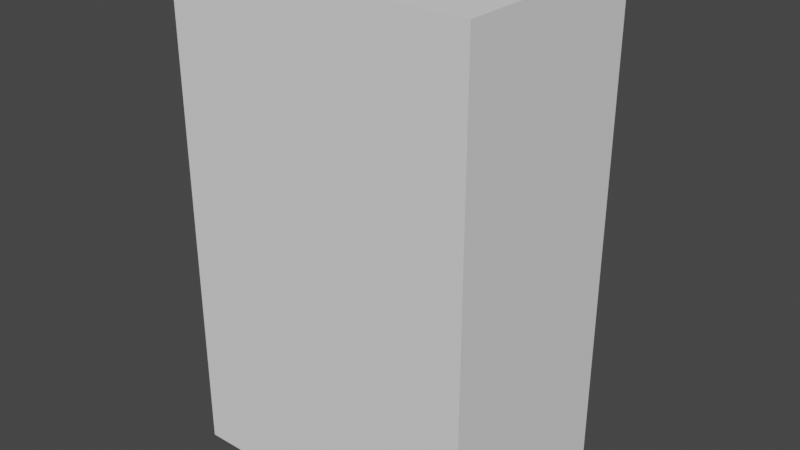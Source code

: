 # Source: fridge001.blend  (saved by Blender 3.4.6; exported with 4.5.12 LTS)
import bpy
from mathutils import Matrix  # noqa: F401  (used for matrix-valued properties, if any)

bpy.ops.wm.read_factory_settings(use_empty=True)
scene = bpy.context.scene
scene.name = 'Scene'

# ---- collections
col_collection = bpy.data.collections.new('Collection'); scene.collection.children.link(col_collection)
col_coffeepan_and_its_spot = bpy.data.collections.new('Coffeepan and its spot'); col_collection.children.link(col_coffeepan_and_its_spot)

# ---- world
world_world = bpy.data.worlds.new('World'); scene.world = world_world
world_world.use_nodes = True; world_world.node_tree.nodes.clear()
_N = world_world.node_tree.nodes; _L = world_world.node_tree.links
n0 = _N.new('ShaderNodeOutputWorld'); n0.name = 'World Output'; n0.location = (300, 300)
n1 = _N.new('ShaderNodeBackground'); n1.name = 'Background'; n1.location = (10, 300)
n1.inputs[0].default_value = (0.05088, 0.05088, 0.05088, 1.0)
_L.new(n1.outputs[0], n0.inputs[0])
n0.is_active_output = True
world_world.color = (0.05088, 0.05088, 0.05088)
world_world.use_sun_shadow = False
world_world.sun_shadow_jitter_overblur = 0.0

# ---- meshes
me_cube = bpy.data.meshes.new('Cube')
me_cube.from_pydata([(1.0, 1.0, 2.0), (0.1169, 0.4539, 0.8353), (1.0, 1.0, 0.0), (0.1169, 0.4539, 1.282), (1.0, -1.0, 2.0), (1.0, -1.0, 0.0), (-1.286, 1.0, 2.0), (0.7603, 0.4539, 0.8353), (-1.286, 1.0, 0.0), (0.7603, 0.4539, 1.282), (-1.286, -1.0, 2.0), (-1.286, -1.0, 0.0), (0.1169, 1.0, 1.282), (0.1169, 1.0, 0.8353), (0.7603, 1.0, 0.8353), (0.7603, 1.0, 1.282)], [], [(0, 6, 10, 4), (5, 4, 10, 11), (11, 10, 6, 8), (8, 2, 5, 11), (2, 0, 4, 5), (0, 2, 14, 15), (2, 8, 6, 0, 15, 12, 13, 14), (12, 3, 1, 13), (14, 7, 9, 15), (7, 1, 3, 9), (13, 1, 7, 14), (9, 3, 12, 15)])
me_cube.polygons.foreach_set('material_index', [0, 0, 0, 0, 0, 0, 0, 567, 567, 567, 567, 567])
_uv = me_cube.uv_layers.new(name='UVMap')
_uv.uv.foreach_set('vector', [0.625, 0.5, 0.875, 0.5, 0.875, 0.75, 0.625, 0.75, 0.375, 0.75, 0.625, 0.75, 0.625, 1.0, 0.375, 1.0, 0.375, 0.0, 0.625, 0.0, 0.625, 0.25, 0.375, 0.25, 0.125, 0.5, 0.375, 0.5, 0.375, 0.75, 0.125, 0.75, 0.375, 0.5, 0.625, 0.5, 0.625, 0.75, 0.375, 0.75, 0.625, 0.5, 0.375, 0.5, 0.4794, 0.47, 0.5352, 0.47, 0.375, 0.5, 0.375, 0.25, 0.625, 0.25, 0.625, 0.5, 0.5352, 0.47, 0.5352, 0.3896, 0.4794, 0.3896, 0.4794, 0.47, 0.625, 0.1871, 0.625, 0.0, 0.375, 0.0, 0.375, 0.1871, 0.375, 0.5629, 0.375, 0.75, 0.625, 0.75, 0.625, 0.5629, 0.375, 0.75, 0.375, 1.0, 0.625, 1.0, 0.625, 0.75, 0.125, 0.5629, 0.125, 0.75, 0.375, 0.75, 0.375, 0.5629, 0.625, 0.75, 0.875, 0.75, 0.875, 0.5629, 0.625, 0.5629])
me_cube.use_mirror_vertex_groups = False
me_cube.update()
me_cube_001 = bpy.data.meshes.new('Cube.001')
me_cube_001.from_pydata([(-1.0, 0.263, -1.0), (-1.0, 0.263, 1.0), (-0.8612, 0.774, -0.8612), (-0.8612, 0.774, 0.43), (1.0, 0.263, -1.0), (1.0, 0.263, 1.0), (0.8612, 0.774, -0.8612), (0.8612, 0.774, 0.43), (-1.0, 0.774, 1.0), (-1.0, 0.774, -1.0), (1.0, 0.774, -1.0), (1.0, 0.774, 1.0), (-0.8612, -0.5017, 0.43), (-0.8612, -0.5017, -0.8612), (0.8612, -0.5017, -0.8612), (0.8612, -0.5017, 0.43)], [], [(0, 1, 8, 9), (7, 6, 14, 15), (10, 11, 5, 4), (9, 10, 4, 0), (11, 8, 1, 5), (3, 2, 9, 8), (2, 6, 10, 9), (7, 3, 8, 11), (6, 7, 11, 10), (13, 12, 15, 14), (6, 2, 13, 14), (3, 7, 15, 12), (2, 3, 12, 13)])
_uv = me_cube_001.uv_layers.new(name='UVMap')
_uv.uv.foreach_set('vector', [0.375, 0.0, 0.625, 0.0, 0.625, 0.25, 0.375, 0.25, 0.6077, 0.4827, 0.3923, 0.4827, 0.3923, 0.4827, 0.6077, 0.4827, 0.375, 0.5, 0.625, 0.5, 0.625, 0.75, 0.375, 0.75, 0.125, 0.5, 0.375, 0.5, 0.375, 0.75, 0.125, 0.75, 0.625, 0.5, 0.875, 0.5, 0.875, 0.75, 0.625, 0.75, 0.6077, 0.2673, 0.3923, 0.2673, 0.375, 0.25, 0.625, 0.25, 0.3923, 0.2673, 0.3923, 0.4827, 0.375, 0.5, 0.375, 0.25, 0.6077, 0.4827, 0.6077, 0.2673, 0.625, 0.25, 0.625, 0.5, 0.3923, 0.4827, 0.6077, 0.4827, 0.625, 0.5, 0.375, 0.5, 0.3923, 0.2673, 0.6077, 0.2673, 0.6077, 0.4827, 0.3923, 0.4827, 0.3923, 0.4827, 0.3923, 0.2673, 0.3923, 0.2673, 0.3923, 0.4827, 0.6077, 0.2673, 0.6077, 0.4827, 0.6077, 0.4827, 0.6077, 0.2673, 0.3923, 0.2673, 0.6077, 0.2673, 0.6077, 0.2673, 0.3923, 0.2673])
me_cube_001.update()
me_cylinder = bpy.data.meshes.new('Cylinder')
me_cylinder.from_pydata([(0.0, 1.0, -1.0), (0.0, 1.0, 1.0), (0.9511, 0.309, -1.0), (0.9511, 0.309, 1.0), (0.5878, -0.809, -1.0), (0.5878, -0.809, 1.0), (-0.5878, -0.809, -1.0), (-0.5878, -0.809, 1.0), (-0.9511, 0.309, -1.0), (-0.9511, 0.309, 1.0)], [], [(0, 1, 3, 2), (2, 3, 5, 4), (4, 5, 7, 6), (6, 7, 9, 8), (8, 9, 1, 0), (0, 2, 4, 6, 8)])
_uv = me_cylinder.uv_layers.new(name='UVMap')
_uv.uv.foreach_set('vector', [1.0, 0.5, 1.0, 1.0, 0.8, 1.0, 0.8, 0.5, 0.8, 0.5, 0.8, 1.0, 0.6, 1.0, 0.6, 0.5, 0.6, 0.5, 0.6, 1.0, 0.4, 1.0, 0.4, 0.5, 0.4, 0.5, 0.4, 1.0, 0.2, 1.0, 0.2, 0.5, 0.2, 0.5, 0.2, 1.0, 2.98e-08, 1.0, 2.98e-08, 0.5, 0.75, 0.49, 0.9783, 0.3242, 0.8911, 0.05584, 0.6089, 0.05584, 0.5217, 0.3242])
me_cylinder.update()
me_cube_003 = bpy.data.meshes.new('Cube.003')
me_cube_003.from_pydata([(-1.0, -1.0, -1.0), (-1.0, -1.0, 1.0), (-1.0, 1.0, -1.0), (-1.0, 1.0, 1.0), (1.0, -1.0, -1.0), (1.0, -1.0, 1.0), (1.0, 1.0, -1.0), (1.0, 1.0, 1.0), (-1.0, -2.595, -1.128), (-1.0, -2.321, -1.053), (-1.0, -2.536, 1.059), (-1.0, -2.63, 1.136), (1.0, -2.595, -1.128), (1.0, -2.63, 1.136), (1.0, -2.321, -1.053), (1.0, -2.536, 1.059), (4.266, -1.0, -1.0), (4.266, -1.0, 1.0), (4.266, 1.0, -1.0), (4.266, 1.0, 1.0), (6.266, -1.0, -1.0), (6.266, -1.0, 1.0), (6.266, 1.0, -1.0), (6.266, 1.0, 1.0), (4.266, -2.595, -1.128), (4.266, -2.321, -1.053), (4.266, -2.536, 1.059), (4.266, -2.63, 1.136), (6.266, -2.595, -1.128), (6.266, -2.63, 1.136), (6.266, -2.321, -1.053), (6.266, -2.536, 1.059)], [], [(0, 1, 3, 2), (2, 3, 7, 6), (6, 7, 5, 4), (4, 5, 1, 0), (5, 7, 13, 15), (4, 0, 9, 14), (2, 6, 12, 8), (3, 1, 10, 11), (1, 5, 15, 10), (0, 2, 8, 9), (6, 4, 14, 12), (7, 3, 11, 13), (16, 17, 19, 18), (18, 19, 23, 22), (22, 23, 21, 20), (20, 21, 17, 16), (21, 23, 29, 31), (20, 16, 25, 30), (18, 22, 28, 24), (19, 17, 26, 27), (17, 21, 31, 26), (16, 18, 24, 25), (22, 20, 30, 28), (23, 19, 27, 29)])
_uv = me_cube_003.uv_layers.new(name='UVMap')
_uv.uv.foreach_set('vector', [0.375, 0.0, 0.625, 0.0, 0.625, 0.25, 0.375, 0.25, 0.375, 0.25, 0.625, 0.25, 0.625, 0.5, 0.375, 0.5, 0.375, 0.5, 0.625, 0.5, 0.625, 0.75, 0.375, 0.75, 0.375, 0.75, 0.625, 0.75, 0.625, 1.0, 0.375, 1.0, 0.625, 0.75, 0.625, 0.5, 0.625, 0.5, 0.625, 0.75, 0.375, 0.75, 0.375, 1.0, 0.375, 1.0, 0.375, 0.75, 0.375, 0.25, 0.375, 0.5, 0.375, 0.5, 0.375, 0.25, 0.625, 0.25, 0.625, 0.0, 0.625, 0.0, 0.625, 0.25, 0.625, 1.0, 0.625, 0.75, 0.625, 0.75, 0.625, 1.0, 0.375, 0.0, 0.375, 0.25, 0.375, 0.25, 0.375, 0.0, 0.375, 0.5, 0.375, 0.75, 0.375, 0.75, 0.375, 0.5, 0.625, 0.5, 0.625, 0.25, 0.625, 0.25, 0.625, 0.5, 0.375, 0.0, 0.625, 0.0, 0.625, 0.25, 0.375, 0.25, 0.375, 0.25, 0.625, 0.25, 0.625, 0.5, 0.375, 0.5, 0.375, 0.5, 0.625, 0.5, 0.625, 0.75, 0.375, 0.75, 0.375, 0.75, 0.625, 0.75, 0.625, 1.0, 0.375, 1.0, 0.625, 0.75, 0.625, 0.5, 0.625, 0.5, 0.625, 0.75, 0.375, 0.75, 0.375, 1.0, 0.375, 1.0, 0.375, 0.75, 0.375, 0.25, 0.375, 0.5, 0.375, 0.5, 0.375, 0.25, 0.625, 0.25, 0.625, 0.0, 0.625, 0.0, 0.625, 0.25, 0.625, 1.0, 0.625, 0.75, 0.625, 0.75, 0.625, 1.0, 0.375, 0.0, 0.375, 0.25, 0.375, 0.25, 0.375, 0.0, 0.375, 0.5, 0.375, 0.75, 0.375, 0.75, 0.375, 0.5, 0.625, 0.5, 0.625, 0.25, 0.625, 0.25, 0.625, 0.5])
me_cube_003.update()
me_cylinder_001 = bpy.data.meshes.new('Cylinder.001')
me_cylinder_001.from_pydata([(0.0, 1.0, -1.0), (0.0, 1.0, 1.0), (0.7071, 0.7071, -1.0), (0.7071, 0.7071, 1.0), (1.0, 0.0, -1.0), (1.0, 0.0, 1.0), (0.7071, -0.7071, -1.0), (0.7071, -0.7071, 1.0), (0.0, -1.0, -1.0), (0.0, -1.0, 1.0), (-0.7071, -0.7071, -1.0), (-0.7071, -0.7071, 1.0), (-1.0, 0.0, -1.0), (-1.0, 0.0, 1.0), (-0.7071, 0.7071, -1.0), (-0.7071, 0.7071, 1.0), (1.0, 0.0, 0.7145), (1.0, 0.0, 0.5023), (0.9024, -0.2357, -1.0), (0.8047, -0.4714, -1.0), (0.8047, -0.4714, 1.0), (0.9024, -0.2357, 1.0), (0.7071, -0.7071, 0.7145), (0.7071, -0.7071, 0.5023), (0.9024, -0.2357, 0.5023), (0.8047, -0.4714, 0.5023), (0.9024, -0.2357, 0.7145), (0.8047, -0.4714, 0.7145), (1.185, -0.3528, 0.5023), (1.087, -0.5885, 0.5023), (1.185, -0.3528, 0.7145), (1.087, -0.5885, 0.7145), (1.12, -0.3257, 0.7145), (1.12, -0.3257, 0.5023), (1.022, -0.5614, 0.5023), (1.022, -0.5614, 0.7145), (1.185, -0.3528, -0.5321), (1.087, -0.5885, -0.5321), (1.12, -0.3257, -0.5321), (1.022, -0.5614, -0.5321), (-0.8536, 0.3536, -1.0), (-1.086, 0.462, 0.9785), (0.0, 1.0, 0.455), (0.7071, 0.7071, 0.455), (0.0, -1.0, 0.455), (-0.7071, -0.7071, 0.455), (-1.0, 0.0, 0.455), (-0.7071, 0.7071, 0.455), (-0.8536, 0.3536, 0.455)], [], [(42, 1, 3, 43), (2, 43, 3, 5, 16, 17, 4), (27, 20, 7, 22), (6, 23, 22, 7, 9, 44, 8), (44, 9, 11, 45), (45, 11, 13, 46), (48, 41, 15, 47), (47, 15, 1, 42), (0, 2, 4, 18, 19, 6, 8, 10, 12, 40, 14), (19, 25, 23, 6), (25, 27, 22, 23), (4, 17, 24, 18), (18, 24, 25, 19), (17, 16, 26, 24), (33, 32, 30, 28), (16, 5, 21, 26), (26, 21, 20, 27), (28, 30, 31, 29), (29, 34, 39, 37), (35, 34, 29, 31), (32, 35, 31, 30), (26, 27, 35, 32), (27, 25, 34, 35), (25, 24, 33, 34), (24, 26, 32, 33), (39, 38, 36, 37), (28, 29, 37, 36), (33, 28, 36, 38), (34, 33, 38, 39), (46, 13, 41, 48), (12, 46, 48, 40), (14, 47, 42, 0), (40, 48, 47, 14), (10, 45, 46, 12), (8, 44, 45, 10), (0, 42, 43, 2)])
_uv = me_cylinder_001.uv_layers.new(name='UVMap')
_uv.uv.foreach_set('vector', [0.9426, 0.322, 0.9426, 0.4426, 0.7734, 0.4426, 0.7734, 0.322, 0.9426, 0.4432, 0.9426, 0.7649, 0.9426, 0.8854, 0.7734, 0.8854, 0.7734, 0.8223, 0.7734, 0.7754, 0.7734, 0.4432, 0.7163, 0.06345, 0.7163, 0.0003236, 0.7727, 0.0003236, 0.7727, 0.06345, 0.1702, 0.8518, 0.1702, 0.5196, 0.1702, 0.4727, 0.1702, 0.4095, 0.3394, 0.4095, 0.3394, 0.5301, 0.3394, 0.8518, 0.1696, 0.7313, 0.1696, 0.8518, 0.0003236, 0.8518, 0.0003236, 0.7313, 0.5788, 0.7796, 0.5788, 0.9001, 0.4095, 0.9001, 0.4095, 0.7796, 0.5054, 0.1305, 0.5082, 0.0003235, 0.6029, 0.01869, 0.5913, 0.1358, 0.7727, 0.7649, 0.7727, 0.8854, 0.6035, 0.8854, 0.6035, 0.7649, 0.2892, 0.0003235, 0.4089, 0.12, 0.4089, 0.2892, 0.369, 0.3291, 0.3291, 0.369, 0.2892, 0.4089, 0.12, 0.4089, 0.0003236, 0.2892, 0.0003236, 0.12, 0.06016, 0.06016, 0.12, 0.0003237, 0.7163, 0.4426, 0.7163, 0.1104, 0.7727, 0.1104, 0.7727, 0.4426, 0.7163, 0.1104, 0.7163, 0.06345, 0.7727, 0.06345, 0.7727, 0.1104, 0.6035, 0.4426, 0.6035, 0.1104, 0.6599, 0.1104, 0.6599, 0.4426, 0.6599, 0.4426, 0.6599, 0.1104, 0.7163, 0.1104, 0.7163, 0.4426, 0.6035, 0.1104, 0.6035, 0.06345, 0.6599, 0.06345, 0.6599, 0.1104, 0.3921, 0.4565, 0.3921, 0.4095, 0.4077, 0.4095, 0.4077, 0.4565, 0.6035, 0.06345, 0.6035, 0.0003236, 0.6599, 0.0003236, 0.6599, 0.06345, 0.6599, 0.06345, 0.6599, 0.0003236, 0.7163, 0.0003236, 0.7163, 0.06345, 0.9433, 0.3286, 0.9433, 0.2817, 0.9997, 0.2817, 0.9997, 0.3286, 0.3401, 0.7327, 0.3558, 0.7327, 0.3558, 0.9615, 0.3401, 0.9615, 0.3558, 0.6858, 0.3558, 0.7327, 0.3401, 0.7327, 0.3401, 0.6858, 0.0003236, 0.9044, 0.05673, 0.9044, 0.05673, 0.9201, 0.0003236, 0.9201, 0.0003236, 0.8524, 0.05673, 0.8524, 0.05673, 0.9044, 0.0003236, 0.9044, 0.4077, 0.6858, 0.4077, 0.7327, 0.3558, 0.7327, 0.3558, 0.6858, 0.9433, 0.0003236, 0.9997, 0.0003236, 0.9997, 0.0523, 0.9433, 0.0523, 0.3401, 0.4565, 0.3401, 0.4095, 0.3921, 0.4095, 0.3921, 0.4565, 0.5951, 0.4579, 0.5951, 0.5143, 0.5794, 0.5143, 0.5794, 0.4579, 0.9433, 0.3286, 0.9997, 0.3286, 0.9997, 0.5573, 0.9433, 0.5573, 0.3921, 0.4565, 0.4077, 0.4565, 0.4077, 0.6852, 0.3921, 0.6852, 0.9433, 0.0523, 0.9997, 0.0523, 0.9997, 0.281, 0.9433, 0.281, 0.4198, 0.1347, 0.4095, 0.01762, 0.5082, 0.0003235, 0.5054, 0.1305, 0.4211, 0.4572, 0.4198, 0.1347, 0.5054, 0.1305, 0.506, 0.4569, 0.7727, 0.4432, 0.7727, 0.7649, 0.6035, 0.7649, 0.6035, 0.4432, 0.506, 0.4569, 0.5054, 0.1305, 0.5913, 0.1358, 0.5879, 0.4572, 0.5788, 0.4579, 0.5788, 0.7796, 0.4095, 0.7796, 0.4095, 0.4579, 0.1696, 0.4095, 0.1696, 0.7313, 0.0003236, 0.7313, 0.0003236, 0.4095, 0.9426, 0.0003236, 0.9426, 0.322, 0.7734, 0.322, 0.7734, 0.0003236])
me_cylinder_001.update()
me_coffeepan_spot = bpy.data.meshes.new('Coffeepan_spot')
me_coffeepan_spot.from_pydata([(0.0, 1.0, -1.0), (0.7071, 0.7071, -1.0), (1.0, 0.0, -1.0), (0.7071, -0.7071, -1.0), (0.0, -1.0, -1.0), (-0.7071, -0.7071, -1.0), (-1.0, 0.0, -1.0), (-0.7071, 0.7071, -1.0), (0.9024, -0.2357, -1.0), (0.8047, -0.4714, -1.0), (-0.8536, 0.3536, -1.0)], [], [(0, 1, 2, 8, 9, 3, 4, 5, 6, 10, 7)])
_uv = me_coffeepan_spot.uv_layers.new(name='UVMap')
_uv.uv.foreach_set('vector', [0.2892, 0.0003235, 0.4089, 0.12, 0.4089, 0.2892, 0.369, 0.3291, 0.3291, 0.369, 0.2892, 0.4089, 0.12, 0.4089, 0.0003236, 0.2892, 0.0003236, 0.12, 0.06016, 0.06016, 0.12, 0.0003237])
me_coffeepan_spot.update()

# ---- objects
ob_fridge = bpy.data.objects.new('fridge', me_cube)
ob_icemakerbase = bpy.data.objects.new('icemakerbase', me_cube_001)
ob_icemakertube = bpy.data.objects.new('icemakertube', me_cylinder)
ob_fridgehandles = bpy.data.objects.new('fridgehandles', me_cube_003)
ob_coffeepan = bpy.data.objects.new('Coffeepan', me_cylinder_001)
ob_icemakerbase_spot = bpy.data.objects.new('Icemakerbase_spot', me_coffeepan_spot)

# ---- transforms, parenting, visibility, modifiers, constraints
ob_fridge.location = (0.0, 0.0, 0.0)
ob_fridge.scale = (1.275, 1.0, 2.344)
ob_fridge.lock_rotations_4d = False
ob_fridge.empty_display_type = 'ARROWS'
ob_fridge.lineart.crease_threshold = 0.0
ob_icemakerbase.location = (0.5592, 0.8188, 2.481)
ob_icemakerbase.scale = (0.4101, 0.3649, 0.523)
ob_icemakertube.location = (0.5592, 0.9481, 2.64)
ob_icemakertube.rotation_euler = (0.0, -0.0, 3.142)
ob_icemakertube.scale = (0.2112, 0.1234, 0.1608)
ob_fridgehandles.location = (-0.3011, 1.061, 2.46)
ob_fridgehandles.scale = (0.0485, 0.0485, 1.108)
ob_coffeepan.location = (0.5592, 0.8887, 2.217)
ob_coffeepan.scale = (0.1866, 0.1866, 0.1866)
_m = ob_coffeepan.modifiers.new('Solidify', 'SOLIDIFY')
_m.thickness = 0.1
ob_icemakerbase_spot.location = (0.5592, 0.8887, 2.217)
ob_icemakerbase_spot.scale = (0.1866, 0.1866, 0.1866)
_m = ob_icemakerbase_spot.modifiers.new('Solidify', 'SOLIDIFY')

# ---- collection membership
col_collection.objects.link(ob_fridge)
col_collection.objects.link(ob_icemakerbase)
col_collection.objects.link(ob_icemakertube)
col_collection.objects.link(ob_fridgehandles)
col_coffeepan_and_its_spot.objects.link(ob_coffeepan)
col_coffeepan_and_its_spot.objects.link(ob_icemakerbase_spot)

# ---- scene / render settings (as saved in the file)
scene.frame_start = 1; scene.frame_end = 250; scene.frame_set(1)
scene.render.engine = 'BLENDER_EEVEE_NEXT'
scene.cycles.sampling_pattern = 'TABULATED_SOBOL'
scene.cycles.use_light_tree = False
scene.view_settings.view_transform = 'Filmic'
bpy.context.view_layer.update()

# ---- added for rendering (the .blend has no active camera and no usable light): camera, sun
cam_auto = bpy.data.cameras.new('AutoCamera')
cam_auto.lens = 50.0
cam_auto.sensor_width = 36.0
cam_auto.clip_end = 1000.0
ob_auto_camera = bpy.data.objects.new('AutoCamera', cam_auto)
scene.collection.objects.link(ob_auto_camera)
ob_auto_camera.location = (5.28506, -6.50654, 6.71812)
ob_auto_camera.rotation_euler = (1.09748, -7.21219e-08, 0.694738)
scene.camera = ob_auto_camera
light_auto_sun = bpy.data.lights.new('AutoSun', 'SUN')
light_auto_sun.energy = 3.0
light_auto_sun.angle = 0.0523599
ob_auto_sun = bpy.data.objects.new('AutoSun', light_auto_sun)
scene.collection.objects.link(ob_auto_sun)
ob_auto_sun.rotation_euler = (0.872665, 0.174533, 0.523599)
bpy.context.view_layer.update()
